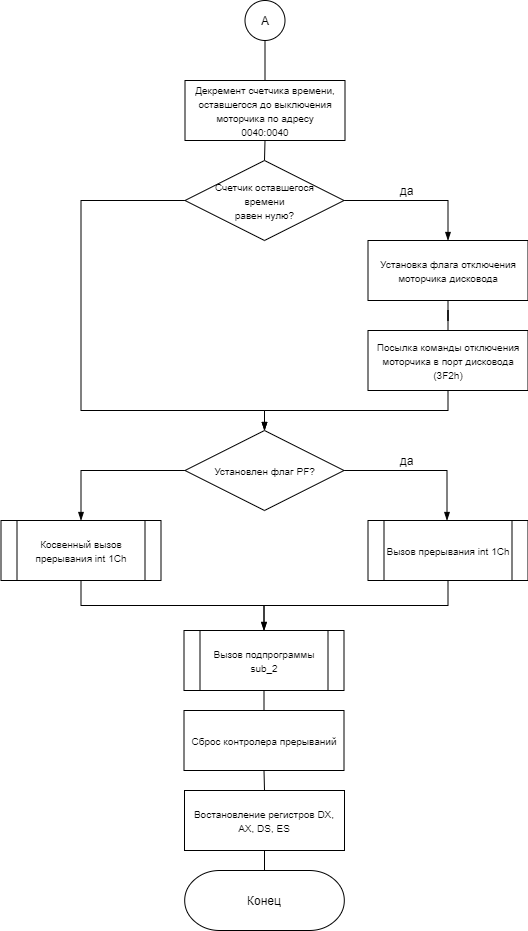

The diagram above was exported from draw.io. Its source (the exported page's mxGraphModel, read from the mxfile embedded in the PNG):
<mxGraphModel dx="1024" dy="-577" grid="1" gridSize="10" guides="1" tooltips="1" connect="1" arrows="1" fold="1" page="1" pageScale="1" pageWidth="827" pageHeight="1169" math="0" shadow="0">
  <root>
    <mxCell id="qYxjoXNr1-fQUStkedQW-0" />
    <mxCell id="qYxjoXNr1-fQUStkedQW-1" parent="qYxjoXNr1-fQUStkedQW-0" />
    <mxCell id="qYxjoXNr1-fQUStkedQW-2" style="edgeStyle=orthogonalEdgeStyle;rounded=0;orthogonalLoop=1;jettySize=auto;html=1;entryX=0.5;entryY=0;entryDx=0;entryDy=0;endArrow=none;endFill=0;" parent="qYxjoXNr1-fQUStkedQW-1" source="qYxjoXNr1-fQUStkedQW-3" target="qYxjoXNr1-fQUStkedQW-7" edge="1">
      <mxGeometry relative="1" as="geometry">
        <mxPoint x="414" y="1250" as="targetPoint" />
      </mxGeometry>
    </mxCell>
    <mxCell id="qYxjoXNr1-fQUStkedQW-3" value="А" style="ellipse;whiteSpace=wrap;html=1;aspect=fixed;" parent="qYxjoXNr1-fQUStkedQW-1" vertex="1">
      <mxGeometry x="394.5" y="1190" width="40" height="40" as="geometry" />
    </mxCell>
    <mxCell id="qYxjoXNr1-fQUStkedQW-6" style="edgeStyle=orthogonalEdgeStyle;rounded=0;orthogonalLoop=1;jettySize=auto;html=1;exitX=0.5;exitY=1;exitDx=0;exitDy=0;entryX=0.5;entryY=0;entryDx=0;entryDy=0;endArrow=none;endFill=0;" parent="qYxjoXNr1-fQUStkedQW-1" source="qYxjoXNr1-fQUStkedQW-7" target="qYxjoXNr1-fQUStkedQW-10" edge="1">
      <mxGeometry relative="1" as="geometry" />
    </mxCell>
    <mxCell id="qYxjoXNr1-fQUStkedQW-7" value="&lt;span style=&quot;font-size: 10px&quot;&gt;Декремент счетчика времени, оставшегося до выключения моторчика по адресу&lt;br&gt;0040:0040&lt;br&gt;&lt;/span&gt;" style="rounded=0;whiteSpace=wrap;html=1;" parent="qYxjoXNr1-fQUStkedQW-1" vertex="1">
      <mxGeometry x="334.5" y="1270" width="160" height="60" as="geometry" />
    </mxCell>
    <mxCell id="qYxjoXNr1-fQUStkedQW-8" style="edgeStyle=orthogonalEdgeStyle;rounded=0;orthogonalLoop=1;jettySize=auto;html=1;exitX=1;exitY=0.5;exitDx=0;exitDy=0;entryX=0.5;entryY=0;entryDx=0;entryDy=0;endArrow=blockThin;endFill=1;" parent="qYxjoXNr1-fQUStkedQW-1" source="qYxjoXNr1-fQUStkedQW-10" target="qYxjoXNr1-fQUStkedQW-12" edge="1">
      <mxGeometry relative="1" as="geometry" />
    </mxCell>
    <mxCell id="qYxjoXNr1-fQUStkedQW-9" style="edgeStyle=orthogonalEdgeStyle;rounded=0;orthogonalLoop=1;jettySize=auto;html=1;exitX=0;exitY=0.5;exitDx=0;exitDy=0;entryX=0.5;entryY=0;entryDx=0;entryDy=0;endArrow=blockThin;endFill=1;" parent="qYxjoXNr1-fQUStkedQW-1" source="qYxjoXNr1-fQUStkedQW-10" target="qYxjoXNr1-fQUStkedQW-18" edge="1">
      <mxGeometry relative="1" as="geometry">
        <Array as="points">
          <mxPoint x="230.5" y="1390" />
          <mxPoint x="230.5" y="1600" />
          <mxPoint x="414.5" y="1600" />
        </Array>
      </mxGeometry>
    </mxCell>
    <mxCell id="qYxjoXNr1-fQUStkedQW-10" value="&lt;span style=&quot;font-size: 10px&quot;&gt;Счетчик оставшегося&lt;br&gt;времени&lt;br&gt;равен нулю?&lt;br&gt;&lt;/span&gt;" style="rhombus;whiteSpace=wrap;html=1;" parent="qYxjoXNr1-fQUStkedQW-1" vertex="1">
      <mxGeometry x="334.5" y="1350" width="159" height="80" as="geometry" />
    </mxCell>
    <mxCell id="qYxjoXNr1-fQUStkedQW-11" style="edgeStyle=orthogonalEdgeStyle;rounded=0;orthogonalLoop=1;jettySize=auto;html=1;exitX=0.5;exitY=1;exitDx=0;exitDy=0;endArrow=none;endFill=0;" parent="qYxjoXNr1-fQUStkedQW-1" source="qYxjoXNr1-fQUStkedQW-12" target="qYxjoXNr1-fQUStkedQW-15" edge="1">
      <mxGeometry relative="1" as="geometry" />
    </mxCell>
    <mxCell id="qYxjoXNr1-fQUStkedQW-12" value="&lt;span style=&quot;font-size: 10px&quot;&gt;Установка флага отключения моторчика дисковода&lt;br&gt;&lt;/span&gt;" style="rounded=0;whiteSpace=wrap;html=1;" parent="qYxjoXNr1-fQUStkedQW-1" vertex="1">
      <mxGeometry x="517.5" y="1430" width="160" height="60" as="geometry" />
    </mxCell>
    <mxCell id="qYxjoXNr1-fQUStkedQW-13" value="да" style="text;html=1;align=center;verticalAlign=middle;resizable=0;points=[];autosize=1;strokeColor=none;" parent="qYxjoXNr1-fQUStkedQW-1" vertex="1">
      <mxGeometry x="540.5" y="1370" width="30" height="20" as="geometry" />
    </mxCell>
    <mxCell id="qYxjoXNr1-fQUStkedQW-14" style="edgeStyle=orthogonalEdgeStyle;rounded=0;orthogonalLoop=1;jettySize=auto;html=1;exitX=0.5;exitY=1;exitDx=0;exitDy=0;entryX=0.5;entryY=0;entryDx=0;entryDy=0;endArrow=blockThin;endFill=1;" parent="qYxjoXNr1-fQUStkedQW-1" source="qYxjoXNr1-fQUStkedQW-15" target="qYxjoXNr1-fQUStkedQW-18" edge="1">
      <mxGeometry relative="1" as="geometry" />
    </mxCell>
    <mxCell id="qYxjoXNr1-fQUStkedQW-15" value="&lt;span style=&quot;font-size: 10px&quot;&gt;Посылка команды отключения моторчика в порт дисковода&lt;br&gt;(3F2h)&lt;br&gt;&lt;/span&gt;" style="rounded=0;whiteSpace=wrap;html=1;" parent="qYxjoXNr1-fQUStkedQW-1" vertex="1">
      <mxGeometry x="517.5" y="1520" width="160" height="60" as="geometry" />
    </mxCell>
    <mxCell id="qYxjoXNr1-fQUStkedQW-16" style="edgeStyle=orthogonalEdgeStyle;rounded=0;orthogonalLoop=1;jettySize=auto;html=1;exitX=1;exitY=0.5;exitDx=0;exitDy=0;entryX=0.5;entryY=0;entryDx=0;entryDy=0;endArrow=blockThin;endFill=1;" parent="qYxjoXNr1-fQUStkedQW-1" source="qYxjoXNr1-fQUStkedQW-18" edge="1">
      <mxGeometry relative="1" as="geometry">
        <mxPoint x="596.5" y="1710" as="targetPoint" />
      </mxGeometry>
    </mxCell>
    <mxCell id="qYxjoXNr1-fQUStkedQW-17" style="edgeStyle=orthogonalEdgeStyle;rounded=0;orthogonalLoop=1;jettySize=auto;html=1;exitX=0;exitY=0.5;exitDx=0;exitDy=0;entryX=0.5;entryY=0;entryDx=0;entryDy=0;endArrow=blockThin;endFill=1;" parent="qYxjoXNr1-fQUStkedQW-1" source="qYxjoXNr1-fQUStkedQW-18" edge="1">
      <mxGeometry relative="1" as="geometry">
        <mxPoint x="230.5" y="1710" as="targetPoint" />
      </mxGeometry>
    </mxCell>
    <mxCell id="qYxjoXNr1-fQUStkedQW-18" value="&lt;span style=&quot;font-size: 10px&quot;&gt;Установлен флаг PF?&lt;br&gt;&lt;/span&gt;" style="rhombus;whiteSpace=wrap;html=1;" parent="qYxjoXNr1-fQUStkedQW-1" vertex="1">
      <mxGeometry x="334.5" y="1620" width="159" height="80" as="geometry" />
    </mxCell>
    <mxCell id="qYxjoXNr1-fQUStkedQW-19" value="да" style="text;html=1;align=center;verticalAlign=middle;resizable=0;points=[];autosize=1;strokeColor=none;" parent="qYxjoXNr1-fQUStkedQW-1" vertex="1">
      <mxGeometry x="540.5" y="1640" width="30" height="20" as="geometry" />
    </mxCell>
    <mxCell id="qYxjoXNr1-fQUStkedQW-20" style="edgeStyle=orthogonalEdgeStyle;rounded=0;orthogonalLoop=1;jettySize=auto;html=1;exitX=0.5;exitY=1;exitDx=0;exitDy=0;entryX=0.5;entryY=0;entryDx=0;entryDy=0;endArrow=blockThin;endFill=1;" parent="qYxjoXNr1-fQUStkedQW-1" source="qYxjoXNr1-fQUStkedQW-21" target="qYxjoXNr1-fQUStkedQW-25" edge="1">
      <mxGeometry relative="1" as="geometry" />
    </mxCell>
    <mxCell id="qYxjoXNr1-fQUStkedQW-21" value="&lt;font style=&quot;font-size: 10px&quot;&gt;Вызов прерывания int 1Ch&lt;/font&gt;" style="shape=process;whiteSpace=wrap;html=1;backgroundOutline=1;" parent="qYxjoXNr1-fQUStkedQW-1" vertex="1">
      <mxGeometry x="517.5" y="1710" width="160" height="60" as="geometry" />
    </mxCell>
    <mxCell id="qYxjoXNr1-fQUStkedQW-22" style="edgeStyle=orthogonalEdgeStyle;rounded=0;orthogonalLoop=1;jettySize=auto;html=1;exitX=0.5;exitY=1;exitDx=0;exitDy=0;entryX=0.5;entryY=0;entryDx=0;entryDy=0;endArrow=blockThin;endFill=1;" parent="qYxjoXNr1-fQUStkedQW-1" source="qYxjoXNr1-fQUStkedQW-23" target="qYxjoXNr1-fQUStkedQW-25" edge="1">
      <mxGeometry relative="1" as="geometry" />
    </mxCell>
    <mxCell id="qYxjoXNr1-fQUStkedQW-23" value="&lt;font style=&quot;font-size: 10px&quot;&gt;Косвенный вызов прерывания int 1Ch&lt;/font&gt;" style="shape=process;whiteSpace=wrap;html=1;backgroundOutline=1;" parent="qYxjoXNr1-fQUStkedQW-1" vertex="1">
      <mxGeometry x="150.5" y="1710" width="160" height="60" as="geometry" />
    </mxCell>
    <mxCell id="qYxjoXNr1-fQUStkedQW-24" style="edgeStyle=orthogonalEdgeStyle;rounded=0;orthogonalLoop=1;jettySize=auto;html=1;exitX=0.5;exitY=1;exitDx=0;exitDy=0;entryX=0.5;entryY=0;entryDx=0;entryDy=0;endArrow=none;endFill=0;" parent="qYxjoXNr1-fQUStkedQW-1" source="qYxjoXNr1-fQUStkedQW-25" target="qYxjoXNr1-fQUStkedQW-27" edge="1">
      <mxGeometry relative="1" as="geometry" />
    </mxCell>
    <mxCell id="qYxjoXNr1-fQUStkedQW-25" value="&lt;font style=&quot;font-size: 10px&quot;&gt;Вызов подпрограммы sub_2&lt;/font&gt;" style="shape=process;whiteSpace=wrap;html=1;backgroundOutline=1;" parent="qYxjoXNr1-fQUStkedQW-1" vertex="1">
      <mxGeometry x="333.5" y="1820" width="160" height="60" as="geometry" />
    </mxCell>
    <mxCell id="qYxjoXNr1-fQUStkedQW-27" value="&lt;span style=&quot;font-size: 10px&quot;&gt;Сброс контролера прерываний&lt;br&gt;&lt;/span&gt;" style="rounded=0;whiteSpace=wrap;html=1;" parent="qYxjoXNr1-fQUStkedQW-1" vertex="1">
      <mxGeometry x="333.5" y="1900" width="160" height="60" as="geometry" />
    </mxCell>
    <mxCell id="qYxjoXNr1-fQUStkedQW-30" style="edgeStyle=orthogonalEdgeStyle;rounded=0;orthogonalLoop=1;jettySize=auto;html=1;exitX=0.5;exitY=1;exitDx=0;exitDy=0;entryX=0.5;entryY=0;entryDx=0;entryDy=0;entryPerimeter=0;endArrow=none;endFill=0;" parent="qYxjoXNr1-fQUStkedQW-1" source="qYxjoXNr1-fQUStkedQW-31" target="qYxjoXNr1-fQUStkedQW-32" edge="1">
      <mxGeometry relative="1" as="geometry" />
    </mxCell>
    <mxCell id="Glo6-OTZkkLgi_kn0Umb-0" style="edgeStyle=orthogonalEdgeStyle;rounded=0;orthogonalLoop=1;jettySize=auto;html=1;exitX=0.5;exitY=0;exitDx=0;exitDy=0;entryX=0.5;entryY=1;entryDx=0;entryDy=0;endArrow=none;endFill=0;" parent="qYxjoXNr1-fQUStkedQW-1" source="qYxjoXNr1-fQUStkedQW-31" target="qYxjoXNr1-fQUStkedQW-27" edge="1">
      <mxGeometry relative="1" as="geometry" />
    </mxCell>
    <mxCell id="qYxjoXNr1-fQUStkedQW-31" value="&lt;span style=&quot;font-size: 10px&quot;&gt;Востановление регистров DX, AX, DS, ES&lt;br&gt;&lt;/span&gt;" style="rounded=0;whiteSpace=wrap;html=1;" parent="qYxjoXNr1-fQUStkedQW-1" vertex="1">
      <mxGeometry x="334" y="1980" width="160" height="60" as="geometry" />
    </mxCell>
    <mxCell id="qYxjoXNr1-fQUStkedQW-32" value="Конец" style="strokeWidth=1;html=1;shape=stencil(xVVNb4MwDP01HJmAaFV7nFh37GWTdnapC1FDgpysH/9+gYBaSukgl0kc8Hvwnu3YSsBSXUCFQRJJKDFg70GSfCGVXIJRZAPLFA5eRC48uXC1dCHoCjPjsCMQh61Ax2hD6oAnvjOtApcFEjc1y9ZB9Ga/qR+WZkpKK8KV1D3mhrdiwKX9Nzo7sejl1dlc2thFlXUo0SD10GtxGwcEyYe3UzzN6dPDqV9R5/uX0/d8p9jPae3TvfjeLJ7YwY1HYQ/slquJB+Zl16nPr86rmQO7ydWN2LHUImMLyNItZIec1I/cPUyygnq5B0RHl+qI1+zZ3Xw/q79TEFzeKCyW8xWAMvtC3eC3k06Xfk7nEM5ch6QM1G3o6QugHEOrE+4F5D1KnxCrG7g9+8fpLjwqvuvZNIl/LNnnjDOhND7ZBIsP5qxBR4aTpXtF+GRq91wIdzuNLcRAoEHdXdkAvw==);whiteSpace=wrap;" parent="qYxjoXNr1-fQUStkedQW-1" vertex="1">
      <mxGeometry x="299" y="2060" width="230" height="60" as="geometry" />
    </mxCell>
  </root>
</mxGraphModel>